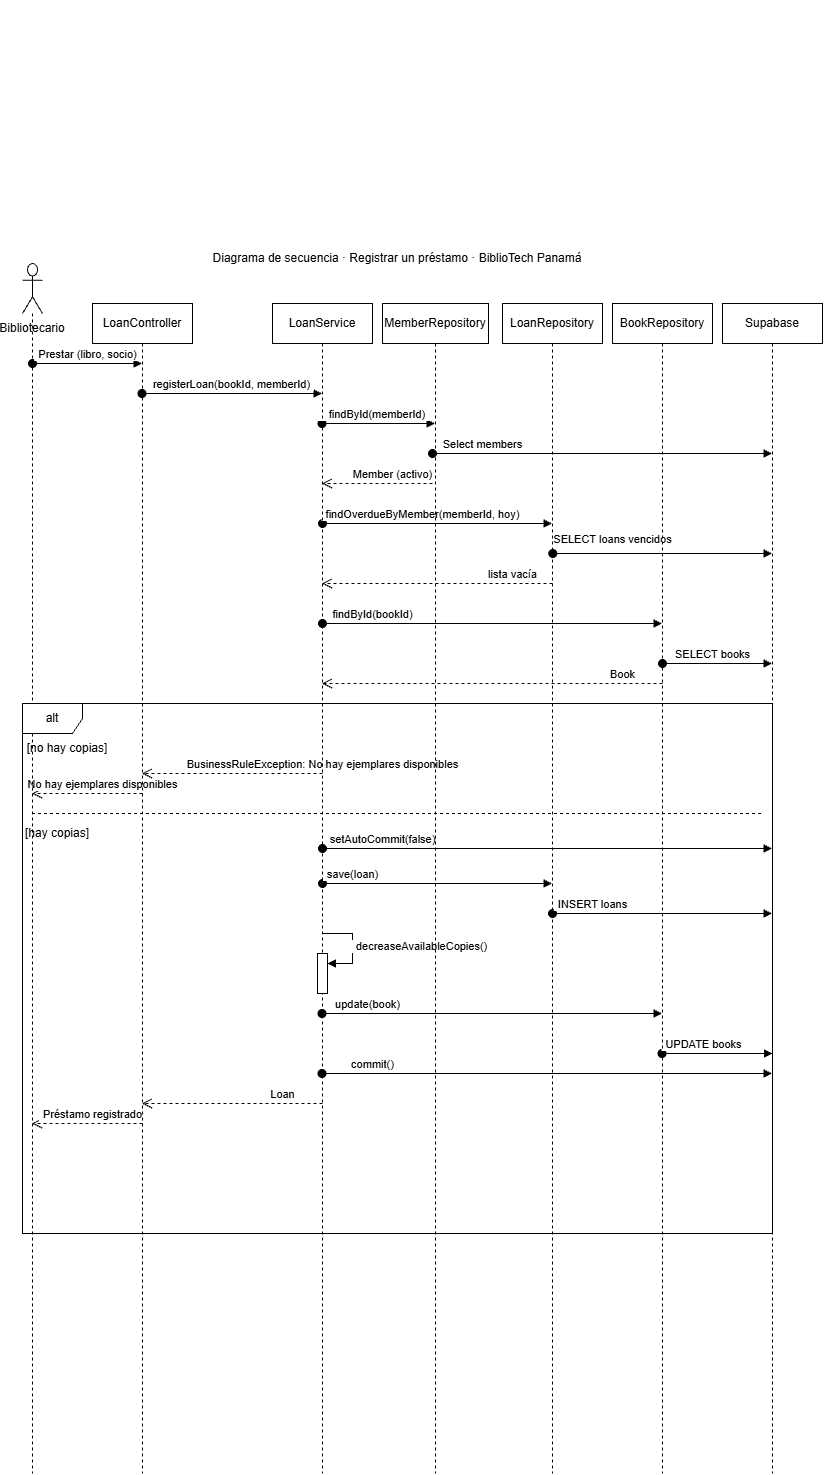

The diagram above was exported from draw.io. Its source (the exported page's mxGraphModel, read from the mxfile embedded in the PNG):
<mxGraphModel dx="1760" dy="1671" grid="1" gridSize="10" guides="1" tooltips="1" connect="1" arrows="1" fold="1" page="1" pageScale="1" pageWidth="827" pageHeight="1169" math="0" shadow="0">
  <root>
    <mxCell id="0" />
    <mxCell id="1" parent="0" />
    <mxCell id="Ac6-mEB4Whoa1QZCq0wy-5" parent="1" style="shape=umlLifeline;perimeter=lifelinePerimeter;whiteSpace=wrap;html=1;container=1;dropTarget=0;collapsible=0;recursiveResize=0;outlineConnect=0;portConstraint=eastwest;newEdgeStyle={&quot;edgeStyle&quot;:&quot;sequenceEdgeStyle&quot;,&quot;libavoidRouting&quot;:0,&quot;curved&quot;:0,&quot;rounded&quot;:0};" value="LoanService" vertex="1">
      <mxGeometry height="1170" width="100" x="260" y="70" as="geometry" />
    </mxCell>
    <mxCell id="Ac6-mEB4Whoa1QZCq0wy-53" parent="Ac6-mEB4Whoa1QZCq0wy-5" style="html=1;points=[[0,0,0,0,5],[0,1,0,0,-5],[1,0,0,0,5],[1,1,0,0,-5]];perimeter=orthogonalPerimeter;outlineConnect=0;targetShapes=umlLifeline;portConstraint=eastwest;newEdgeStyle={&quot;edgeStyle&quot;:&quot;sequenceEdgeStyle&quot;,&quot;libavoidRouting&quot;:0,&quot;curved&quot;:0,&quot;rounded&quot;:0};" value="" vertex="1">
      <mxGeometry height="40" width="10" x="45" y="650" as="geometry" />
    </mxCell>
    <mxCell id="Ac6-mEB4Whoa1QZCq0wy-54" edge="1" parent="Ac6-mEB4Whoa1QZCq0wy-5" style="html=1;align=left;spacingLeft=2;endArrow=block;edgeStyle=sequenceEdgeStyle;libavoidRouting=0;curved=0;rounded=0;defaultLabelBackgroundColor=page;labelPadding=0 4;" target="Ac6-mEB4Whoa1QZCq0wy-53" value="decreaseAvailableCopies()">
      <mxGeometry relative="1" as="geometry">
        <Array as="points">
          <mxPoint x="80" y="630" />
          <mxPoint x="80" y="660" />
        </Array>
        <mxPoint x="50" y="630" as="sourcePoint" />
      </mxGeometry>
    </mxCell>
    <mxCell id="Ac6-mEB4Whoa1QZCq0wy-6" parent="1" style="shape=umlLifeline;perimeter=lifelinePerimeter;whiteSpace=wrap;html=1;container=1;dropTarget=0;collapsible=0;recursiveResize=0;outlineConnect=0;portConstraint=eastwest;newEdgeStyle={&quot;edgeStyle&quot;:&quot;sequenceEdgeStyle&quot;,&quot;libavoidRouting&quot;:0,&quot;curved&quot;:0,&quot;rounded&quot;:0};" value="LoanController" vertex="1">
      <mxGeometry height="1170" width="100" x="80" y="70" as="geometry" />
    </mxCell>
    <mxCell id="Ac6-mEB4Whoa1QZCq0wy-7" parent="1" style="shape=umlLifeline;perimeter=lifelinePerimeter;whiteSpace=wrap;html=1;container=1;dropTarget=0;collapsible=0;recursiveResize=0;outlineConnect=0;portConstraint=eastwest;newEdgeStyle={&quot;edgeStyle&quot;:&quot;sequenceEdgeStyle&quot;,&quot;libavoidRouting&quot;:0,&quot;curved&quot;:0,&quot;rounded&quot;:0};" value="Supabase" vertex="1">
      <mxGeometry height="1170" width="100" x="710" y="70" as="geometry" />
    </mxCell>
    <mxCell id="Ac6-mEB4Whoa1QZCq0wy-9" parent="1" style="shape=umlLifeline;perimeter=lifelinePerimeter;whiteSpace=wrap;html=1;container=1;dropTarget=0;collapsible=0;recursiveResize=0;outlineConnect=0;portConstraint=eastwest;newEdgeStyle={&quot;edgeStyle&quot;:&quot;sequenceEdgeStyle&quot;,&quot;libavoidRouting&quot;:0,&quot;curved&quot;:0,&quot;rounded&quot;:0};" value="MemberRepository" vertex="1">
      <mxGeometry height="1170" width="106" x="370" y="70" as="geometry" />
    </mxCell>
    <mxCell id="Ac6-mEB4Whoa1QZCq0wy-10" parent="1" style="shape=umlLifeline;perimeter=lifelinePerimeter;whiteSpace=wrap;html=1;container=1;dropTarget=0;collapsible=0;recursiveResize=0;outlineConnect=0;portConstraint=eastwest;newEdgeStyle={&quot;edgeStyle&quot;:&quot;sequenceEdgeStyle&quot;,&quot;libavoidRouting&quot;:0,&quot;curved&quot;:0,&quot;rounded&quot;:0};" value="LoanRepository" vertex="1">
      <mxGeometry height="1170" width="100" x="490" y="70" as="geometry" />
    </mxCell>
    <mxCell id="Ac6-mEB4Whoa1QZCq0wy-11" parent="1" style="shape=umlLifeline;perimeter=lifelinePerimeter;whiteSpace=wrap;html=1;container=1;dropTarget=0;collapsible=0;recursiveResize=0;outlineConnect=0;portConstraint=eastwest;newEdgeStyle={&quot;edgeStyle&quot;:&quot;sequenceEdgeStyle&quot;,&quot;libavoidRouting&quot;:0,&quot;curved&quot;:0,&quot;rounded&quot;:0};" value="BookRepository" vertex="1">
      <mxGeometry height="1170" width="100" x="600" y="70" as="geometry" />
    </mxCell>
    <mxCell id="Ac6-mEB4Whoa1QZCq0wy-13" parent="1" style="shape=umlLifeline;perimeter=lifelinePerimeter;whiteSpace=wrap;html=1;container=1;dropTarget=0;collapsible=0;recursiveResize=0;outlineConnect=0;portConstraint=eastwest;newEdgeStyle={&quot;edgeStyle&quot;:&quot;sequenceEdgeStyle&quot;,&quot;libavoidRouting&quot;:0,&quot;curved&quot;:0,&quot;rounded&quot;:0};participant=umlActor;size=50;" value="&lt;div&gt;&lt;br&gt;&lt;/div&gt;&lt;div&gt;&lt;br&gt;&lt;/div&gt;&lt;div&gt;&lt;br&gt;&lt;/div&gt;&lt;div&gt;&lt;br&gt;&lt;/div&gt;&lt;div&gt;&lt;br&gt;&lt;/div&gt;&lt;div&gt;&lt;br&gt;&lt;/div&gt;&lt;div&gt;&lt;br&gt;&lt;/div&gt;&lt;div&gt;&lt;br&gt;&lt;/div&gt;&lt;div&gt;&lt;br&gt;&lt;/div&gt;&lt;div&gt;&lt;br&gt;&lt;/div&gt;&lt;div&gt;&lt;br&gt;&lt;/div&gt;&lt;div&gt;&lt;br&gt;&lt;/div&gt;&lt;div&gt;&lt;br&gt;&lt;/div&gt;&lt;div&gt;&lt;br&gt;&lt;/div&gt;&lt;div&gt;&lt;br&gt;&lt;/div&gt;&lt;div&gt;&lt;br&gt;&lt;/div&gt;&lt;div&gt;&lt;br&gt;&lt;/div&gt;&lt;div&gt;&lt;br&gt;&lt;/div&gt;&lt;div&gt;&lt;br&gt;&lt;/div&gt;&lt;div&gt;&lt;br&gt;&lt;/div&gt;&lt;div&gt;&lt;br&gt;&lt;/div&gt;&lt;div&gt;&lt;br&gt;&lt;/div&gt;&lt;div&gt;&lt;br&gt;&lt;/div&gt;&lt;div&gt;&lt;br&gt;&lt;/div&gt;&lt;div&gt;&lt;br&gt;&lt;/div&gt;&lt;div&gt;&lt;br&gt;&lt;/div&gt;&lt;div&gt;&lt;br&gt;&lt;/div&gt;&lt;div&gt;&lt;br&gt;&lt;/div&gt;&lt;div&gt;&lt;br&gt;&lt;/div&gt;&lt;div&gt;&lt;br&gt;&lt;/div&gt;&lt;div&gt;&lt;br&gt;&lt;/div&gt;&lt;div&gt;&lt;br&gt;&lt;/div&gt;&lt;div&gt;&lt;br&gt;&lt;/div&gt;&lt;div&gt;&lt;br&gt;&lt;/div&gt;&lt;div&gt;&lt;br&gt;&lt;/div&gt;&lt;div&gt;&lt;br&gt;&lt;/div&gt;&lt;div&gt;&lt;br&gt;&lt;/div&gt;&lt;div&gt;&lt;br&gt;&lt;/div&gt;&lt;div&gt;&lt;br&gt;&lt;/div&gt;&lt;div&gt;&lt;br&gt;&lt;/div&gt;" vertex="1">
      <mxGeometry height="1210" width="20" x="10" y="30" as="geometry" />
    </mxCell>
    <mxCell id="Ac6-mEB4Whoa1QZCq0wy-16" parent="1" style="text;html=1;whiteSpace=wrap;strokeColor=none;fillColor=none;align=center;verticalAlign=middle;rounded=0;" value="Bibliotecario" vertex="1">
      <mxGeometry height="30" width="60" x="-10" y="80" as="geometry" />
    </mxCell>
    <mxCell id="Ac6-mEB4Whoa1QZCq0wy-21" edge="1" parent="1" style="html=1;verticalAlign=bottom;startArrow=oval;startFill=1;endArrow=block;startSize=8;edgeStyle=sequenceEdgeStyle;libavoidRouting=0;curved=0;rounded=0;defaultLabelBackgroundColor=page;labelPadding=0 4;" target="Ac6-mEB4Whoa1QZCq0wy-6" value="Prestar (libro, socio)">
      <mxGeometry relative="1" width="60" x="0.0042" as="geometry">
        <mxPoint as="offset" />
        <Array as="points" />
        <mxPoint x="20" y="130" as="sourcePoint" />
        <mxPoint x="80" y="130" as="targetPoint" />
      </mxGeometry>
    </mxCell>
    <mxCell id="Ac6-mEB4Whoa1QZCq0wy-22" edge="1" parent="1" source="Ac6-mEB4Whoa1QZCq0wy-6" style="html=1;verticalAlign=bottom;startArrow=oval;startFill=1;endArrow=block;startSize=8;edgeStyle=sequenceEdgeStyle;libavoidRouting=0;curved=0;rounded=0;defaultLabelBackgroundColor=page;labelPadding=0 4;" target="Ac6-mEB4Whoa1QZCq0wy-5" value="registerLoan(bookId, memberId)">
      <mxGeometry relative="1" width="60" x="-0.0056" as="geometry">
        <mxPoint as="offset" />
        <Array as="points">
          <mxPoint x="224.75000000000023" y="160" />
        </Array>
        <mxPoint x="140" y="160" as="sourcePoint" />
        <mxPoint x="200" y="160" as="targetPoint" />
      </mxGeometry>
    </mxCell>
    <mxCell id="Ac6-mEB4Whoa1QZCq0wy-23" edge="1" parent="1" source="Ac6-mEB4Whoa1QZCq0wy-5" style="html=1;verticalAlign=bottom;startArrow=oval;startFill=1;endArrow=block;startSize=8;edgeStyle=sequenceEdgeStyle;libavoidRouting=0;curved=0;rounded=0;defaultLabelBackgroundColor=page;labelPadding=0 4;" target="Ac6-mEB4Whoa1QZCq0wy-9" value="&amp;nbsp; &amp;nbsp; &amp;nbsp; &amp;nbsp; &amp;nbsp; &amp;nbsp; &amp;nbsp; &amp;nbsp;&lt;div&gt;&lt;br&gt;&lt;/div&gt;&lt;div&gt;&amp;nbsp; &amp;nbsp; &amp;nbsp; &amp;nbsp; &amp;nbsp; &amp;nbsp; &amp;nbsp; &amp;nbsp; findById(memberId)&lt;/div&gt;">
      <mxGeometry relative="1" width="60" x="-0.4602" as="geometry">
        <mxPoint as="offset" />
        <Array as="points">
          <mxPoint x="366" y="190" />
        </Array>
        <mxPoint x="310" y="190" as="sourcePoint" />
        <mxPoint x="370" y="190" as="targetPoint" />
      </mxGeometry>
    </mxCell>
    <mxCell id="Ac6-mEB4Whoa1QZCq0wy-27" edge="1" parent="1" style="html=1;verticalAlign=bottom;startArrow=oval;startFill=1;endArrow=block;startSize=8;edgeStyle=sequenceEdgeStyle;libavoidRouting=0;curved=0;rounded=0;defaultLabelBackgroundColor=page;labelPadding=0 4;" target="Ac6-mEB4Whoa1QZCq0wy-7" value="Select members">
      <mxGeometry relative="1" width="60" x="-0.7054" as="geometry">
        <mxPoint as="offset" />
        <Array as="points">
          <mxPoint x="589.75" y="220" />
        </Array>
        <mxPoint x="420" y="220" as="sourcePoint" />
        <mxPoint x="480" y="220" as="targetPoint" />
      </mxGeometry>
    </mxCell>
    <mxCell id="Ac6-mEB4Whoa1QZCq0wy-29" edge="1" parent="1" style="html=1;verticalAlign=bottom;startArrow=oval;startFill=1;endArrow=block;startSize=8;edgeStyle=sequenceEdgeStyle;libavoidRouting=0;curved=0;rounded=0;defaultLabelBackgroundColor=page;labelPadding=0 4;" target="Ac6-mEB4Whoa1QZCq0wy-10" value="findOverdueByMember(memberId, hoy)">
      <mxGeometry relative="1" width="60" x="-0.1285" as="geometry">
        <mxPoint as="offset" />
        <Array as="points" />
        <mxPoint x="310" y="290" as="sourcePoint" />
        <mxPoint x="370" y="290" as="targetPoint" />
      </mxGeometry>
    </mxCell>
    <mxCell id="Ac6-mEB4Whoa1QZCq0wy-30" edge="1" parent="1" style="html=1;verticalAlign=bottom;startArrow=oval;startFill=1;endArrow=block;startSize=8;edgeStyle=sequenceEdgeStyle;libavoidRouting=0;curved=0;rounded=0;defaultLabelBackgroundColor=page;labelPadding=0 4;" target="Ac6-mEB4Whoa1QZCq0wy-7" value="SELECT loans vencidos">
      <mxGeometry relative="1" width="60" x="-0.4533" y="5" as="geometry">
        <mxPoint as="offset" />
        <Array as="points" />
        <mxPoint x="540.25" y="320" as="sourcePoint" />
        <mxPoint x="600.25" y="320" as="targetPoint" />
      </mxGeometry>
    </mxCell>
    <mxCell id="Ac6-mEB4Whoa1QZCq0wy-31" edge="1" parent="1" style="html=1;verticalAlign=bottom;endArrow=open;dashed=1;endSize=8;edgeStyle=sequenceEdgeStyle;libavoidRouting=0;curved=0;rounded=0;defaultLabelBackgroundColor=page;labelPadding=0 4;" target="Ac6-mEB4Whoa1QZCq0wy-5" value="lista vacía">
      <mxGeometry relative="1" x="-0.6529" as="geometry">
        <Array as="points" />
        <mxPoint x="540" y="350" as="sourcePoint" />
        <mxPoint x="460" y="350" as="targetPoint" />
      </mxGeometry>
    </mxCell>
    <mxCell id="Ac6-mEB4Whoa1QZCq0wy-32" edge="1" parent="1" style="html=1;verticalAlign=bottom;startArrow=oval;startFill=1;endArrow=block;startSize=8;edgeStyle=sequenceEdgeStyle;libavoidRouting=0;curved=0;rounded=0;defaultLabelBackgroundColor=page;labelPadding=0 4;" target="Ac6-mEB4Whoa1QZCq0wy-11" value="findById(bookId)">
      <mxGeometry relative="1" width="60" x="-0.7054" as="geometry">
        <mxPoint as="offset" />
        <Array as="points">
          <mxPoint x="340" y="390" />
        </Array>
        <mxPoint x="310" y="390" as="sourcePoint" />
        <mxPoint x="370" y="390" as="targetPoint" />
      </mxGeometry>
    </mxCell>
    <mxCell id="Ac6-mEB4Whoa1QZCq0wy-33" edge="1" parent="1" style="html=1;verticalAlign=bottom;startArrow=oval;startFill=1;endArrow=block;startSize=8;edgeStyle=sequenceEdgeStyle;libavoidRouting=0;curved=0;rounded=0;defaultLabelBackgroundColor=page;labelPadding=0 4;" target="Ac6-mEB4Whoa1QZCq0wy-7" value="SELECT books">
      <mxGeometry relative="1" width="60" x="-0.0868" as="geometry">
        <mxPoint as="offset" />
        <Array as="points">
          <mxPoint x="680" y="430" />
        </Array>
        <mxPoint x="650" y="430" as="sourcePoint" />
        <mxPoint x="710" y="430" as="targetPoint" />
      </mxGeometry>
    </mxCell>
    <mxCell id="Ac6-mEB4Whoa1QZCq0wy-34" edge="1" parent="1" style="html=1;verticalAlign=bottom;endArrow=open;dashed=1;endSize=8;edgeStyle=sequenceEdgeStyle;libavoidRouting=0;curved=0;rounded=0;defaultLabelBackgroundColor=page;labelPadding=0 4;" target="Ac6-mEB4Whoa1QZCq0wy-5" value="Book">
      <mxGeometry relative="1" x="-0.7651" as="geometry">
        <Array as="points">
          <mxPoint x="479.75" y="450" />
        </Array>
        <mxPoint x="650" y="450" as="sourcePoint" />
        <mxPoint x="570" y="450" as="targetPoint" />
      </mxGeometry>
    </mxCell>
    <mxCell id="Ac6-mEB4Whoa1QZCq0wy-35" edge="1" parent="1" style="html=1;verticalAlign=bottom;endArrow=open;dashed=1;endSize=8;edgeStyle=sequenceEdgeStyle;libavoidRouting=0;curved=0;rounded=0;defaultLabelBackgroundColor=page;labelPadding=0 4;" target="Ac6-mEB4Whoa1QZCq0wy-5" value="Member (activo)">
      <mxGeometry relative="1" x="-0.276" as="geometry">
        <Array as="points" />
        <mxPoint x="420" y="250" as="sourcePoint" />
        <mxPoint x="340" y="250" as="targetPoint" />
      </mxGeometry>
    </mxCell>
    <mxCell id="Ac6-mEB4Whoa1QZCq0wy-38" parent="1" style="shape=umlFrame;whiteSpace=wrap;html=1;pointerEvents=0;" value="alt" vertex="1">
      <mxGeometry height="530" width="750" x="10" y="470" as="geometry" />
    </mxCell>
    <mxCell id="Ac6-mEB4Whoa1QZCq0wy-39" edge="1" parent="1" source="Ac6-mEB4Whoa1QZCq0wy-13" style="endArrow=none;html=1;rounded=0;defaultLabelBackgroundColor=page;labelPadding=0 4;entryX=0.497;entryY=0.38;entryDx=0;entryDy=0;entryPerimeter=0;dashed=1;" value="">
      <mxGeometry height="50" relative="1" width="50" as="geometry">
        <mxPoint x="120.00000000000001" y="579.9999999999999" as="sourcePoint" />
        <mxPoint x="750.1999999999998" y="579.9999999999999" as="targetPoint" />
      </mxGeometry>
    </mxCell>
    <mxCell id="Ac6-mEB4Whoa1QZCq0wy-41" parent="1" style="text;html=1;whiteSpace=wrap;strokeColor=none;fillColor=none;align=center;verticalAlign=middle;rounded=0;" value="[no hay copias]" vertex="1">
      <mxGeometry height="30" width="90" x="10" y="500" as="geometry" />
    </mxCell>
    <mxCell id="Ac6-mEB4Whoa1QZCq0wy-42" parent="1" style="text;html=1;whiteSpace=wrap;strokeColor=none;fillColor=none;align=center;verticalAlign=middle;rounded=0;" value="[hay copias]" vertex="1">
      <mxGeometry height="30" width="70" x="10" y="585" as="geometry" />
    </mxCell>
    <mxCell id="Ac6-mEB4Whoa1QZCq0wy-43" edge="1" parent="1" style="html=1;verticalAlign=bottom;endArrow=open;dashed=1;endSize=8;edgeStyle=sequenceEdgeStyle;libavoidRouting=0;curved=0;rounded=0;defaultLabelBackgroundColor=page;labelPadding=0 4;startSize=5;" target="Ac6-mEB4Whoa1QZCq0wy-6" value="&lt;font&gt;BusinessRuleException: No hay ejemplares disponibles&lt;/font&gt;">
      <mxGeometry relative="1" x="-1" as="geometry">
        <mxPoint as="offset" />
        <Array as="points">
          <mxPoint x="219.75" y="540" />
        </Array>
        <mxPoint x="310" y="540" as="sourcePoint" />
        <mxPoint x="230" y="540" as="targetPoint" />
      </mxGeometry>
    </mxCell>
    <mxCell id="Ac6-mEB4Whoa1QZCq0wy-44" edge="1" parent="1" style="html=1;verticalAlign=bottom;endArrow=open;dashed=1;endSize=8;edgeStyle=sequenceEdgeStyle;libavoidRouting=0;curved=0;rounded=0;defaultLabelBackgroundColor=page;labelPadding=0 4;" target="Ac6-mEB4Whoa1QZCq0wy-13" value="&lt;font&gt;No hay ejemplares disponibles&lt;/font&gt;">
      <mxGeometry relative="1" x="-0.276" as="geometry">
        <mxPoint as="offset" />
        <Array as="points">
          <mxPoint x="74.74999999999977" y="560" />
        </Array>
        <mxPoint x="130" y="560" as="sourcePoint" />
        <mxPoint x="50" y="560" as="targetPoint" />
      </mxGeometry>
    </mxCell>
    <mxCell id="Ac6-mEB4Whoa1QZCq0wy-45" edge="1" parent="1" style="html=1;verticalAlign=bottom;startArrow=oval;startFill=1;endArrow=block;startSize=8;edgeStyle=sequenceEdgeStyle;libavoidRouting=0;curved=0;rounded=0;defaultLabelBackgroundColor=page;labelPadding=0 4;" target="Ac6-mEB4Whoa1QZCq0wy-7" value="setAutoCommit(false)">
      <mxGeometry relative="1" width="60" x="-0.733" as="geometry">
        <mxPoint as="offset" />
        <Array as="points">
          <mxPoint x="340" y="615" />
        </Array>
        <mxPoint x="310" y="615" as="sourcePoint" />
        <mxPoint x="370" y="615" as="targetPoint" />
      </mxGeometry>
    </mxCell>
    <mxCell id="Ac6-mEB4Whoa1QZCq0wy-46" edge="1" parent="1" style="html=1;verticalAlign=bottom;startArrow=oval;startFill=1;endArrow=block;startSize=8;edgeStyle=sequenceEdgeStyle;libavoidRouting=0;curved=0;rounded=0;defaultLabelBackgroundColor=page;labelPadding=0 4;" target="Ac6-mEB4Whoa1QZCq0wy-10" value="save(loan)">
      <mxGeometry relative="1" width="60" x="-0.7386" as="geometry">
        <mxPoint as="offset" />
        <Array as="points" />
        <mxPoint x="310" y="650" as="sourcePoint" />
        <mxPoint x="370" y="650" as="targetPoint" />
      </mxGeometry>
    </mxCell>
    <mxCell id="Ac6-mEB4Whoa1QZCq0wy-47" edge="1" parent="1" style="html=1;verticalAlign=bottom;startArrow=oval;startFill=1;endArrow=block;startSize=8;edgeStyle=sequenceEdgeStyle;libavoidRouting=0;curved=0;rounded=0;defaultLabelBackgroundColor=page;labelPadding=0 4;" target="Ac6-mEB4Whoa1QZCq0wy-7" value="INSERT loans">
      <mxGeometry relative="1" width="60" x="-0.6355" as="geometry">
        <mxPoint as="offset" />
        <Array as="points">
          <mxPoint x="650" y="680" />
        </Array>
        <mxPoint x="540" y="680" as="sourcePoint" />
        <mxPoint x="600" y="680" as="targetPoint" />
      </mxGeometry>
    </mxCell>
    <mxCell id="Ac6-mEB4Whoa1QZCq0wy-55" edge="1" parent="1" source="Ac6-mEB4Whoa1QZCq0wy-5" style="html=1;verticalAlign=bottom;startArrow=oval;startFill=1;endArrow=block;startSize=8;edgeStyle=sequenceEdgeStyle;libavoidRouting=0;curved=0;rounded=0;defaultLabelBackgroundColor=page;labelPadding=0 4;" target="Ac6-mEB4Whoa1QZCq0wy-11" value="update(book)">
      <mxGeometry relative="1" width="60" x="-0.7324" as="geometry">
        <mxPoint as="offset" />
        <Array as="points">
          <mxPoint x="482.25" y="780" />
        </Array>
        <mxPoint x="315" y="780" as="sourcePoint" />
        <mxPoint x="535" y="780" as="targetPoint" />
      </mxGeometry>
    </mxCell>
    <mxCell id="Ac6-mEB4Whoa1QZCq0wy-56" edge="1" parent="1" source="Ac6-mEB4Whoa1QZCq0wy-11" style="html=1;verticalAlign=bottom;startArrow=oval;startFill=1;endArrow=block;startSize=8;edgeStyle=sequenceEdgeStyle;libavoidRouting=0;curved=0;rounded=0;defaultLabelBackgroundColor=page;labelPadding=0 4;" value="UPDATE books">
      <mxGeometry relative="1" width="60" x="-0.267" as="geometry">
        <mxPoint x="1" as="offset" />
        <Array as="points">
          <mxPoint x="650" y="820" />
        </Array>
        <mxPoint x="540" y="820" as="sourcePoint" />
        <mxPoint x="760" y="820" as="targetPoint" />
      </mxGeometry>
    </mxCell>
    <mxCell id="Ac6-mEB4Whoa1QZCq0wy-57" edge="1" parent="1" source="Ac6-mEB4Whoa1QZCq0wy-5" style="html=1;verticalAlign=bottom;startArrow=oval;startFill=1;endArrow=block;startSize=8;edgeStyle=sequenceEdgeStyle;libavoidRouting=0;curved=0;rounded=0;defaultLabelBackgroundColor=page;labelPadding=0 4;" target="Ac6-mEB4Whoa1QZCq0wy-7" value="commit()">
      <mxGeometry relative="1" width="60" x="-0.7756" as="geometry">
        <mxPoint as="offset" />
        <Array as="points">
          <mxPoint x="537.25" y="840" />
        </Array>
        <mxPoint x="315" y="840" as="sourcePoint" />
        <mxPoint x="655" y="840" as="targetPoint" />
      </mxGeometry>
    </mxCell>
    <mxCell id="Ac6-mEB4Whoa1QZCq0wy-58" edge="1" parent="1" style="html=1;verticalAlign=bottom;endArrow=open;dashed=1;endSize=8;edgeStyle=sequenceEdgeStyle;libavoidRouting=0;curved=0;rounded=0;defaultLabelBackgroundColor=page;labelPadding=0 4;" target="Ac6-mEB4Whoa1QZCq0wy-6" value="Loan">
      <mxGeometry relative="1" x="-0.5568" as="geometry">
        <Array as="points" />
        <mxPoint x="310" y="870" as="sourcePoint" />
        <mxPoint x="230" y="870" as="targetPoint" />
      </mxGeometry>
    </mxCell>
    <mxCell id="Ac6-mEB4Whoa1QZCq0wy-60" edge="1" parent="1" style="html=1;verticalAlign=bottom;endArrow=open;dashed=1;endSize=8;edgeStyle=sequenceEdgeStyle;libavoidRouting=0;curved=0;rounded=0;defaultLabelBackgroundColor=page;labelPadding=0 4;" target="Ac6-mEB4Whoa1QZCq0wy-13" value="Préstamo registrado">
      <mxGeometry relative="1" x="-0.095" as="geometry">
        <mxPoint as="offset" />
        <Array as="points">
          <mxPoint x="74.74999999999977" y="890.0000000000005" />
        </Array>
        <mxPoint x="130" y="890" as="sourcePoint" />
        <mxPoint x="50" y="890" as="targetPoint" />
      </mxGeometry>
    </mxCell>
    <mxCell id="Ac6-mEB4Whoa1QZCq0wy-61" parent="1" style="text;html=1;whiteSpace=wrap;strokeColor=none;fillColor=none;align=center;verticalAlign=middle;rounded=0;" value="Diagrama de secuencia · Registrar un préstamo · BiblioTech Panamá" vertex="1">
      <mxGeometry height="30" width="410" x="180" y="10" as="geometry" />
    </mxCell>
  </root>
</mxGraphModel>